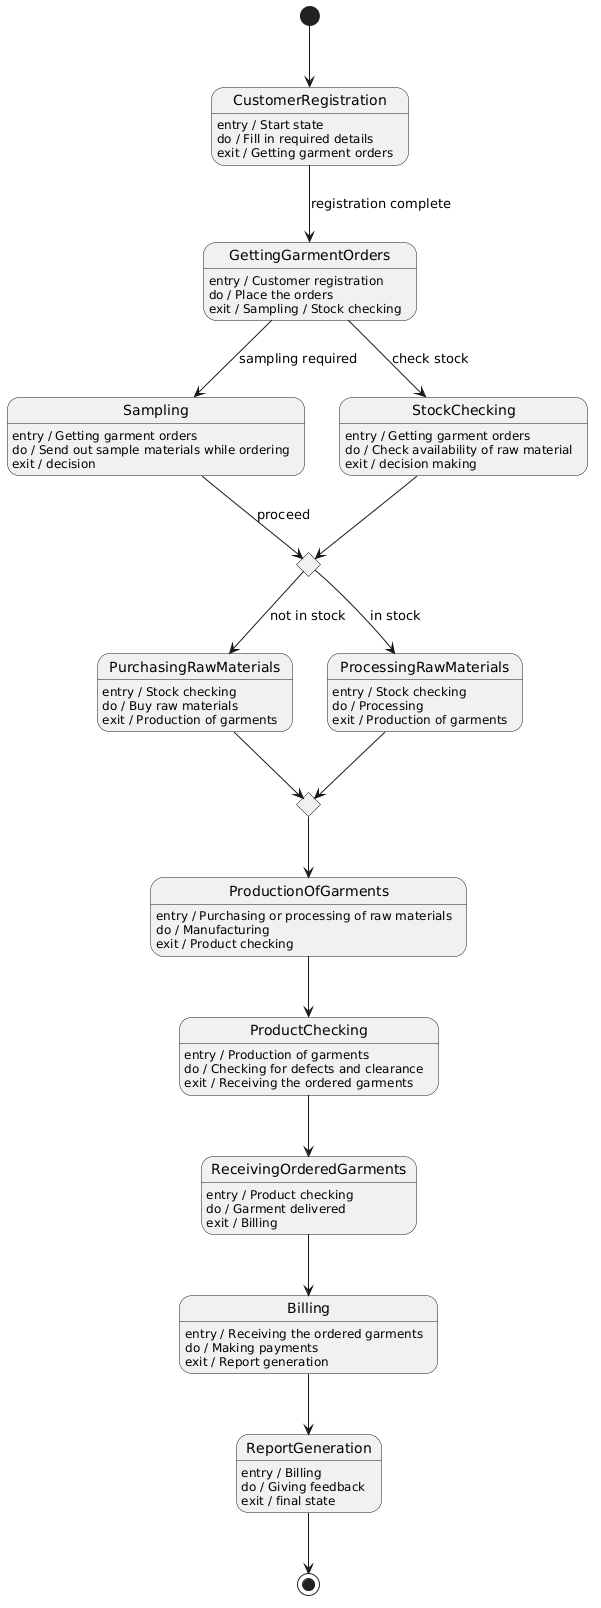

The diagram above was rendered by PlantUML. Its source (embedded in the PNG):
@startuml
[*] --> CustomerRegistration
state Choice1 <<choice>>
state Choice2 <<choice>>
CustomerRegistration : entry / Start state
CustomerRegistration : do / Fill in required details
CustomerRegistration : exit / Getting garment orders

CustomerRegistration --> GettingGarmentOrders : registration complete

GettingGarmentOrders : entry / Customer registration
GettingGarmentOrders : do / Place the orders
GettingGarmentOrders : exit / Sampling / Stock checking

GettingGarmentOrders --> Sampling : sampling required
GettingGarmentOrders --> StockChecking : check stock

Sampling : entry / Getting garment orders
Sampling : do / Send out sample materials while ordering
Sampling : exit / decision

Sampling --> Choice1 : proceed
StockChecking --> Choice1

StockChecking : entry / Getting garment orders
StockChecking : do / Check availability of raw material
StockChecking : exit / decision making

Choice1 --> PurchasingRawMaterials : not in stock
Choice1 --> ProcessingRawMaterials : in stock

PurchasingRawMaterials : entry / Stock checking
PurchasingRawMaterials : do / Buy raw materials
PurchasingRawMaterials : exit / Production of garments


ProcessingRawMaterials : entry / Stock checking
ProcessingRawMaterials : do / Processing
ProcessingRawMaterials : exit / Production of garments
ProcessingRawMaterials --> Choice2
PurchasingRawMaterials --> Choice2
Choice2 --> ProductionOfGarments

ProductionOfGarments : entry / Purchasing or processing of raw materials
ProductionOfGarments : do / Manufacturing
ProductionOfGarments : exit / Product checking

ProductionOfGarments --> ProductChecking

ProductChecking : entry / Production of garments
ProductChecking : do / Checking for defects and clearance
ProductChecking : exit / Receiving the ordered garments

ProductChecking --> ReceivingOrderedGarments

ReceivingOrderedGarments : entry / Product checking
ReceivingOrderedGarments : do / Garment delivered
ReceivingOrderedGarments : exit / Billing

ReceivingOrderedGarments --> Billing

Billing : entry / Receiving the ordered garments
Billing : do / Making payments
Billing : exit / Report generation

Billing --> ReportGeneration

ReportGeneration : entry / Billing
ReportGeneration : do / Giving feedback
ReportGeneration : exit / final state

ReportGeneration --> [*]
@enduml